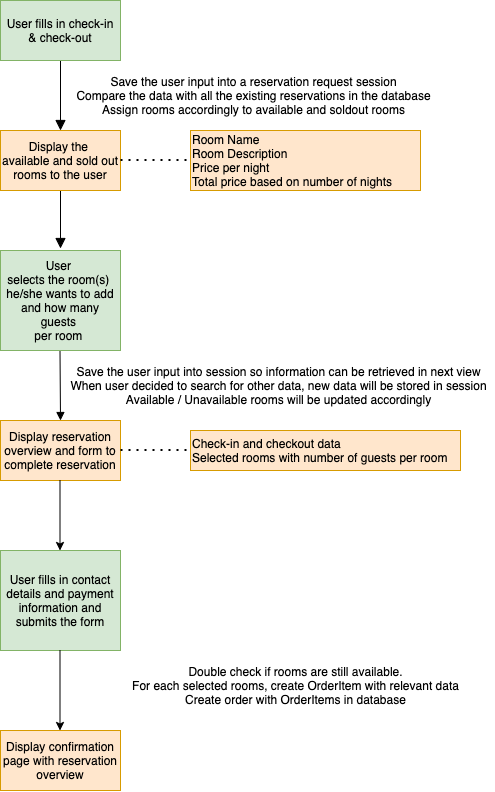

The diagram above was exported from draw.io. Its source (the exported page's mxGraphModel, read from the mxfile embedded in the PNG):
<mxGraphModel dx="788" dy="484" grid="1" gridSize="10" guides="1" tooltips="1" connect="1" arrows="1" fold="1" page="1" pageScale="1" pageWidth="827" pageHeight="1169" math="0" shadow="0">
  <root>
    <mxCell id="WIyWlLk6GJQsqaUBKTNV-0" />
    <mxCell id="WIyWlLk6GJQsqaUBKTNV-1" parent="WIyWlLk6GJQsqaUBKTNV-0" />
    <mxCell id="WIyWlLk6GJQsqaUBKTNV-2" value="" style="rounded=0;html=1;jettySize=auto;orthogonalLoop=1;fontSize=11;endArrow=block;endFill=1;endSize=8;strokeWidth=1;shadow=0;labelBackgroundColor=none;edgeStyle=orthogonalEdgeStyle;" parent="WIyWlLk6GJQsqaUBKTNV-1" edge="1">
      <mxGeometry relative="1" as="geometry">
        <mxPoint x="220" y="120" as="sourcePoint" />
        <mxPoint x="220" y="190" as="targetPoint" />
      </mxGeometry>
    </mxCell>
    <mxCell id="WIyWlLk6GJQsqaUBKTNV-4" value="" style="rounded=0;html=1;jettySize=auto;orthogonalLoop=1;fontSize=11;endArrow=block;endFill=1;endSize=8;strokeWidth=1;shadow=0;labelBackgroundColor=none;edgeStyle=orthogonalEdgeStyle;" parent="WIyWlLk6GJQsqaUBKTNV-1" edge="1">
      <mxGeometry y="20" relative="1" as="geometry">
        <mxPoint as="offset" />
        <mxPoint x="220" y="248" as="sourcePoint" />
        <mxPoint x="220" y="308" as="targetPoint" />
        <Array as="points">
          <mxPoint x="220" y="248" />
          <mxPoint x="220" y="248" />
        </Array>
      </mxGeometry>
    </mxCell>
    <mxCell id="aODCIrs_cX1cH39rTTLk-0" value="Save the user input into a reservation request session&lt;br&gt;Compare the data with all the existing reservations in the database&lt;br&gt;Assign rooms accordingly to available and soldout rooms" style="text;html=1;align=center;verticalAlign=middle;resizable=0;points=[];autosize=1;" vertex="1" parent="WIyWlLk6GJQsqaUBKTNV-1">
      <mxGeometry x="228" y="130" width="370" height="50" as="geometry" />
    </mxCell>
    <mxCell id="aODCIrs_cX1cH39rTTLk-1" value="" style="endArrow=block;html=1;endFill=1;entryX=0.5;entryY=0;entryDx=0;entryDy=0;" edge="1" parent="WIyWlLk6GJQsqaUBKTNV-1" target="aODCIrs_cX1cH39rTTLk-7">
      <mxGeometry width="50" height="50" relative="1" as="geometry">
        <mxPoint x="219.5" y="410" as="sourcePoint" />
        <mxPoint x="219.5" y="460" as="targetPoint" />
      </mxGeometry>
    </mxCell>
    <mxCell id="aODCIrs_cX1cH39rTTLk-4" value="&lt;meta charset=&quot;utf-8&quot;&gt;&lt;span style=&quot;color: rgb(0, 0, 0); font-family: helvetica; font-size: 12px; font-style: normal; font-weight: 400; letter-spacing: normal; text-align: center; text-indent: 0px; text-transform: none; word-spacing: 0px; display: inline; float: none;&quot;&gt;Display the&lt;span&gt;&amp;nbsp;&lt;/span&gt;&lt;/span&gt;&lt;br style=&quot;color: rgb(0, 0, 0); font-family: helvetica; font-size: 12px; font-style: normal; font-weight: 400; letter-spacing: normal; text-align: center; text-indent: 0px; text-transform: none; word-spacing: 0px;&quot;&gt;&lt;span style=&quot;color: rgb(0, 0, 0); font-family: helvetica; font-size: 12px; font-style: normal; font-weight: 400; letter-spacing: normal; text-align: center; text-indent: 0px; text-transform: none; word-spacing: 0px; display: inline; float: none;&quot;&gt;available and sold out rooms to the user&lt;/span&gt;" style="rounded=0;whiteSpace=wrap;html=1;fillColor=#ffe6cc;strokeColor=#d79b00;labelBackgroundColor=none;" vertex="1" parent="WIyWlLk6GJQsqaUBKTNV-1">
      <mxGeometry x="160" y="190" width="120" height="60" as="geometry" />
    </mxCell>
    <mxCell id="aODCIrs_cX1cH39rTTLk-5" value="&lt;meta charset=&quot;utf-8&quot;&gt;&lt;span style=&quot;color: rgb(0, 0, 0); font-family: helvetica; font-size: 12px; font-style: normal; font-weight: 400; letter-spacing: normal; text-align: center; text-indent: 0px; text-transform: none; word-spacing: 0px; display: inline; float: none;&quot;&gt;User fills in check-in &amp;amp; check-out&lt;/span&gt;" style="rounded=0;whiteSpace=wrap;html=1;fillColor=#d5e8d4;strokeColor=#82b366;labelBackgroundColor=none;" vertex="1" parent="WIyWlLk6GJQsqaUBKTNV-1">
      <mxGeometry x="160" y="60" width="120" height="60" as="geometry" />
    </mxCell>
    <mxCell id="aODCIrs_cX1cH39rTTLk-6" value="&lt;span style=&quot;color: rgb(0 , 0 , 0) ; font-family: &amp;#34;helvetica&amp;#34; ; font-size: 12px ; font-style: normal ; font-weight: 400 ; letter-spacing: normal ; text-align: center ; text-indent: 0px ; text-transform: none ; word-spacing: 0px ; display: inline ; float: none&quot;&gt;User&lt;span&gt;&amp;nbsp;&lt;/span&gt;&lt;/span&gt;&lt;br style=&quot;color: rgb(0 , 0 , 0) ; font-family: &amp;#34;helvetica&amp;#34; ; font-size: 12px ; font-style: normal ; font-weight: 400 ; letter-spacing: normal ; text-align: center ; text-indent: 0px ; text-transform: none ; word-spacing: 0px&quot;&gt;&lt;span style=&quot;color: rgb(0 , 0 , 0) ; font-family: &amp;#34;helvetica&amp;#34; ; font-size: 12px ; font-style: normal ; font-weight: 400 ; letter-spacing: normal ; text-align: center ; text-indent: 0px ; text-transform: none ; word-spacing: 0px ; display: inline ; float: none&quot;&gt;selects&amp;nbsp;the room(s)&lt;span&gt;&amp;nbsp;&lt;/span&gt;&lt;/span&gt;&lt;br style=&quot;color: rgb(0 , 0 , 0) ; font-family: &amp;#34;helvetica&amp;#34; ; font-size: 12px ; font-style: normal ; font-weight: 400 ; letter-spacing: normal ; text-align: center ; text-indent: 0px ; text-transform: none ; word-spacing: 0px&quot;&gt;&lt;span style=&quot;color: rgb(0 , 0 , 0) ; font-family: &amp;#34;helvetica&amp;#34; ; font-size: 12px ; font-style: normal ; font-weight: 400 ; letter-spacing: normal ; text-align: center ; text-indent: 0px ; text-transform: none ; word-spacing: 0px ; display: inline ; float: none&quot;&gt;he/she wants to add and how many guests&lt;span&gt;&amp;nbsp;&lt;/span&gt;&lt;/span&gt;&lt;br style=&quot;color: rgb(0 , 0 , 0) ; font-family: &amp;#34;helvetica&amp;#34; ; font-size: 12px ; font-style: normal ; font-weight: 400 ; letter-spacing: normal ; text-align: center ; text-indent: 0px ; text-transform: none ; word-spacing: 0px&quot;&gt;&lt;span style=&quot;color: rgb(0 , 0 , 0) ; font-family: &amp;#34;helvetica&amp;#34; ; font-size: 12px ; font-style: normal ; font-weight: 400 ; letter-spacing: normal ; text-align: center ; text-indent: 0px ; text-transform: none ; word-spacing: 0px ; display: inline ; float: none&quot;&gt;per&amp;nbsp;room&amp;nbsp;&lt;/span&gt;" style="rounded=0;whiteSpace=wrap;html=1;fillColor=#d5e8d4;strokeColor=#82b366;labelBackgroundColor=none;" vertex="1" parent="WIyWlLk6GJQsqaUBKTNV-1">
      <mxGeometry x="160" y="310" width="120" height="100" as="geometry" />
    </mxCell>
    <mxCell id="aODCIrs_cX1cH39rTTLk-7" value="Display reservation overview and form to complete reservation" style="rounded=0;whiteSpace=wrap;html=1;fillColor=#ffe6cc;strokeColor=#d79b00;" vertex="1" parent="WIyWlLk6GJQsqaUBKTNV-1">
      <mxGeometry x="160" y="480" width="120" height="60" as="geometry" />
    </mxCell>
    <mxCell id="aODCIrs_cX1cH39rTTLk-9" value="Save the user input into session so information can be retrieved in next view&lt;br&gt;When user decided to search for other data, new data will be stored in session&lt;br&gt;Available / Unavailable rooms will be updated accordingly" style="text;html=1;align=center;verticalAlign=middle;resizable=0;points=[];autosize=1;" vertex="1" parent="WIyWlLk6GJQsqaUBKTNV-1">
      <mxGeometry x="223" y="420" width="430" height="50" as="geometry" />
    </mxCell>
    <mxCell id="aODCIrs_cX1cH39rTTLk-10" value="" style="endArrow=none;dashed=1;html=1;dashPattern=1 3;strokeWidth=2;" edge="1" parent="WIyWlLk6GJQsqaUBKTNV-1">
      <mxGeometry width="50" height="50" relative="1" as="geometry">
        <mxPoint x="280" y="219.5" as="sourcePoint" />
        <mxPoint x="350" y="219.5" as="targetPoint" />
      </mxGeometry>
    </mxCell>
    <mxCell id="aODCIrs_cX1cH39rTTLk-11" value="Room Name&lt;br&gt;Room Description&lt;br&gt;Price per night&lt;br&gt;Total price based on number of nights" style="text;html=1;strokeColor=#d79b00;fillColor=#ffe6cc;align=left;verticalAlign=middle;whiteSpace=wrap;rounded=0;" vertex="1" parent="WIyWlLk6GJQsqaUBKTNV-1">
      <mxGeometry x="350" y="190" width="230" height="60" as="geometry" />
    </mxCell>
    <mxCell id="aODCIrs_cX1cH39rTTLk-12" value="" style="endArrow=none;dashed=1;html=1;dashPattern=1 3;strokeWidth=2;" edge="1" parent="WIyWlLk6GJQsqaUBKTNV-1">
      <mxGeometry width="50" height="50" relative="1" as="geometry">
        <mxPoint x="280" y="509.5" as="sourcePoint" />
        <mxPoint x="350" y="509.5" as="targetPoint" />
      </mxGeometry>
    </mxCell>
    <mxCell id="aODCIrs_cX1cH39rTTLk-13" value="Check-in and checkout data&lt;br&gt;Selected rooms with number of guests per room" style="text;html=1;strokeColor=#d79b00;fillColor=#ffe6cc;align=left;verticalAlign=middle;whiteSpace=wrap;rounded=0;" vertex="1" parent="WIyWlLk6GJQsqaUBKTNV-1">
      <mxGeometry x="350" y="490" width="270" height="40" as="geometry" />
    </mxCell>
    <mxCell id="aODCIrs_cX1cH39rTTLk-16" value="" style="endArrow=classic;html=1;" edge="1" parent="WIyWlLk6GJQsqaUBKTNV-1">
      <mxGeometry width="50" height="50" relative="1" as="geometry">
        <mxPoint x="219.5" y="540" as="sourcePoint" />
        <mxPoint x="219.5" y="610" as="targetPoint" />
      </mxGeometry>
    </mxCell>
    <mxCell id="aODCIrs_cX1cH39rTTLk-17" value="User fills in contact details and payment information and submits the form" style="rounded=0;whiteSpace=wrap;html=1;labelBackgroundColor=none;align=center;fillColor=#d5e8d4;strokeColor=#82b366;" vertex="1" parent="WIyWlLk6GJQsqaUBKTNV-1">
      <mxGeometry x="160" y="610" width="120" height="100" as="geometry" />
    </mxCell>
    <mxCell id="aODCIrs_cX1cH39rTTLk-18" value="" style="endArrow=classic;html=1;" edge="1" parent="WIyWlLk6GJQsqaUBKTNV-1">
      <mxGeometry width="50" height="50" relative="1" as="geometry">
        <mxPoint x="219.5" y="710" as="sourcePoint" />
        <mxPoint x="219.5" y="790" as="targetPoint" />
      </mxGeometry>
    </mxCell>
    <mxCell id="aODCIrs_cX1cH39rTTLk-19" value="Double check if rooms are still available.&lt;br&gt;For each selected rooms, create OrderItem with relevant data&lt;br&gt;Create order with OrderItems in database" style="text;html=1;align=center;verticalAlign=middle;resizable=0;points=[];autosize=1;" vertex="1" parent="WIyWlLk6GJQsqaUBKTNV-1">
      <mxGeometry x="285" y="720" width="340" height="50" as="geometry" />
    </mxCell>
    <mxCell id="aODCIrs_cX1cH39rTTLk-20" value="Display confirmation page with reservation overview" style="rounded=0;whiteSpace=wrap;html=1;labelBackgroundColor=none;align=center;fillColor=#ffe6cc;strokeColor=#d79b00;" vertex="1" parent="WIyWlLk6GJQsqaUBKTNV-1">
      <mxGeometry x="160" y="790" width="120" height="60" as="geometry" />
    </mxCell>
  </root>
</mxGraphModel>